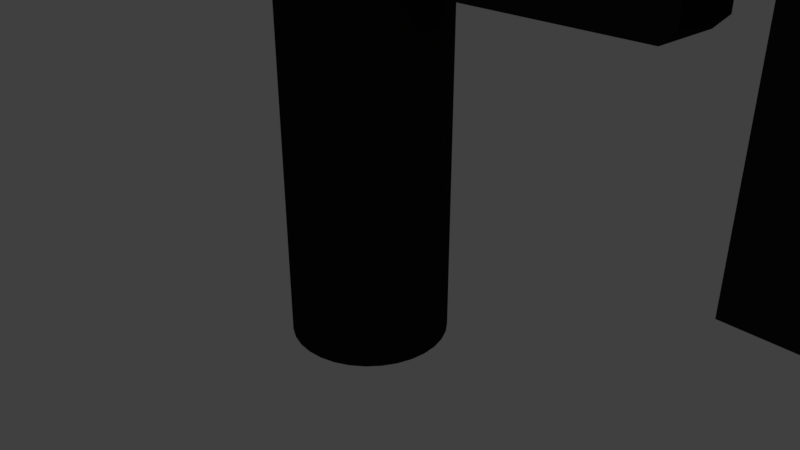# Source: machine_pistol.blend  (saved by Blender 2.79.0; exported with 4.5.12 LTS)
import bpy
from mathutils import Matrix  # noqa: F401  (used for matrix-valued properties, if any)

bpy.ops.wm.read_factory_settings(use_empty=True)
scene = bpy.context.scene
scene.name = 'Scene'

# ---- collections
col_collection_1 = bpy.data.collections.new('Collection 1'); scene.collection.children.link(col_collection_1)

# ---- materials (node trees are filled in below, after node groups)
mat_material_002 = bpy.data.materials.new('Material.002')
mat_material_002.alpha_threshold = 0.0
mat_material_002.use_transparent_shadow = False
mat_material_002.diffuse_color = (0.65, 0.05902, 0.004495, 1.0)
mat_material_002.roughness = 0.5
mat_material_001 = bpy.data.materials.new('Material.001')
mat_material_001.alpha_threshold = 0.0
mat_material_001.use_transparent_shadow = False
mat_material_001.diffuse_color = (0.01156, 0.01222, 0.0114, 1.0)
mat_material_001.roughness = 0.5
mat_material = bpy.data.materials.new('Material')
mat_material.alpha_threshold = 0.0
mat_material.use_transparent_shadow = False
mat_material.diffuse_color = (0.01734, 0.01651, 0.01739, 1.0)
mat_material.roughness = 0.5
mat_material.line_color = (0.0, 0.0, 0.0, 1.0)

# ---- material node trees

# ---- world
world_world = bpy.data.worlds.new('World'); scene.world = world_world
world_world.color = (0.05088, 0.05088, 0.05088)
world_world.use_sun_shadow = False
world_world.sun_shadow_jitter_overblur = 0.0
world_world.cycles.sampling_method = 'MANUAL'

# ---- cameras
cam_camera = bpy.data.cameras.new('Camera')
cam_camera.clip_end = 100.0
cam_camera.lens = 35.0
cam_camera.sensor_width = 32.0
cam_camera.sensor_height = 18.0
cam_camera.ortho_scale = 7.314
cam_camera.dof.focus_distance = 0.0
cam_camera.dof.aperture_fstop = 128.0

# ---- lights
light_lamp = bpy.data.lights.new('Lamp', 'POINT')
light_lamp.transmission_factor = 0.0
light_lamp.cutoff_distance = 30.0
light_lamp.energy = 100.0
light_lamp.shadow_buffer_clip_start = 1.001
light_lamp.shadow_soft_size = 0.1
light_lamp.shadow_maximum_resolution = 0.006
light_lamp.use_absolute_resolution = True

# ---- meshes
me_cylinder_001 = bpy.data.meshes.new('Cylinder.001')
me_cylinder_001.from_pydata([(0.0, 1.0, -1.0), (0.0, 1.0, 1.0), (0.1951, 0.9808, -1.0), (0.1951, 0.9808, 1.0), (0.3827, 0.9239, -1.0), (0.3827, 0.9239, 1.0), (0.5556, 0.8315, -1.0), (0.5556, 0.8315, 1.0), (0.7071, 0.7071, -1.0), (0.7071, 0.7071, 1.0), (0.8315, 0.5556, -1.0), (0.8315, 0.5556, 1.0), (0.9239, 0.3827, -1.0), (0.9239, 0.3827, 1.0), (0.9808, 0.1951, -1.0), (0.9808, 0.1951, 1.0), (1.0, 7.55e-08, -1.0), (1.0, 7.55e-08, 1.0), (0.9808, -0.1951, -1.0), (0.9808, -0.1951, 1.0), (0.9239, -0.3827, -1.0), (0.9239, -0.3827, 1.0), (0.8315, -0.5556, -1.0), (0.8315, -0.5556, 1.0), (0.7071, -0.7071, -1.0), (0.7071, -0.7071, 1.0), (0.5556, -0.8315, -1.0), (0.5556, -0.8315, 1.0), (0.3827, -0.9239, -1.0), (0.3827, -0.9239, 1.0), (0.1951, -0.9808, -1.0), (0.1951, -0.9808, 1.0), (-3.258e-07, -1.0, -1.0), (-3.258e-07, -1.0, 1.0), (-0.1951, -0.9808, -1.0), (-0.1951, -0.9808, 1.0), (-0.3827, -0.9239, -1.0), (-0.3827, -0.9239, 1.0), (-0.5556, -0.8315, -1.0), (-0.5556, -0.8315, 1.0), (-0.7071, -0.7071, -1.0), (-0.7071, -0.7071, 1.0), (-0.8315, -0.5556, -1.0), (-0.8315, -0.5556, 1.0), (-0.9239, -0.3827, -1.0), (-0.9239, -0.3827, 1.0), (-0.9808, -0.1951, -1.0), (-0.9808, -0.1951, 1.0), (-1.0, 9.656e-07, -1.0), (-1.0, 9.656e-07, 1.0), (-0.9808, 0.1951, -1.0), (-0.9808, 0.1951, 1.0), (-0.9239, 0.3827, -1.0), (-0.9239, 0.3827, 1.0), (-0.8315, 0.5556, -1.0), (-0.8315, 0.5556, 1.0), (-0.7071, 0.7071, -1.0), (-0.7071, 0.7071, 1.0), (-0.5556, 0.8315, -1.0), (-0.5556, 0.8315, 1.0), (-0.3827, 0.9239, -1.0), (-0.3827, 0.9239, 1.0), (-0.1951, 0.9808, -1.0), (-0.1951, 0.9808, 1.0)], [], [(0, 1, 3, 2), (2, 3, 5, 4), (4, 5, 7, 6), (6, 7, 9, 8), (8, 9, 11, 10), (10, 11, 13, 12), (12, 13, 15, 14), (14, 15, 17, 16), (16, 17, 19, 18), (18, 19, 21, 20), (20, 21, 23, 22), (22, 23, 25, 24), (24, 25, 27, 26), (26, 27, 29, 28), (28, 29, 31, 30), (30, 31, 33, 32), (32, 33, 35, 34), (34, 35, 37, 36), (36, 37, 39, 38), (38, 39, 41, 40), (40, 41, 43, 42), (42, 43, 45, 44), (44, 45, 47, 46), (46, 47, 49, 48), (48, 49, 51, 50), (50, 51, 53, 52), (52, 53, 55, 54), (54, 55, 57, 56), (56, 57, 59, 58), (58, 59, 61, 60), (3, 1, 63, 61, 59, 57, 55, 53, 51, 49, 47, 45, 43, 41, 39, 37, 35, 33, 31, 29, 27, 25, 23, 21, 19, 17, 15, 13, 11, 9, 7, 5), (60, 61, 63, 62), (62, 63, 1, 0), (0, 2, 4, 6, 8, 10, 12, 14, 16, 18, 20, 22, 24, 26, 28, 30, 32, 34, 36, 38, 40, 42, 44, 46, 48, 50, 52, 54, 56, 58, 60, 62)])
me_cylinder_001.materials.append(mat_material_002)
me_cylinder_001.use_remesh_preserve_volume = False
me_cylinder_001.use_remesh_preserve_attributes = False
me_cylinder_001.use_mirror_vertex_groups = False
me_cylinder_001.update()
me_cylinder = bpy.data.meshes.new('Cylinder')
me_cylinder.from_pydata([(0.0, 1.0, -1.0), (0.0, 1.0, 1.0), (0.1951, 0.9808, -1.0), (0.1951, 0.9808, 1.0), (0.3827, 0.9239, -1.0), (0.3827, 0.9239, 1.0), (0.5556, 0.8315, -1.0), (0.5556, 0.8315, 1.0), (0.7071, 0.7071, -1.0), (0.7071, 0.7071, 1.0), (0.8315, 0.5556, -1.0), (0.8315, 0.5556, 1.0), (0.9239, 0.3827, -1.0), (0.9239, 0.3827, 1.0), (0.9808, 0.1951, -1.0), (0.9808, 0.1951, 1.0), (1.0, 7.55e-08, -1.0), (1.0, 7.55e-08, 1.0), (0.9808, -0.1951, -1.0), (0.9808, -0.1951, 1.0), (0.9239, -0.3827, -1.0), (0.9239, -0.3827, 1.0), (0.8315, -0.5556, -1.0), (0.8315, -0.5556, 1.0), (0.7071, -0.7071, -1.0), (0.7071, -0.7071, 1.0), (0.5556, -0.8315, -1.0), (0.5556, -0.8315, 1.0), (0.3827, -0.9239, -1.0), (0.3827, -0.9239, 1.0), (0.1951, -0.9808, -1.0), (0.1951, -0.9808, 1.0), (-3.258e-07, -1.0, -1.0), (-3.258e-07, -1.0, 1.0), (-0.1951, -0.9808, -1.0), (-0.1951, -0.9808, 1.0), (-0.3827, -0.9239, -1.0), (-0.3827, -0.9239, 1.0), (-0.5556, -0.8315, -1.0), (-0.5556, -0.8315, 1.0), (-0.7071, -0.7071, -1.0), (-0.7071, -0.7071, 1.0), (-0.8315, -0.5556, -1.0), (-0.8315, -0.5556, 1.0), (-0.9239, -0.3827, -1.0), (-0.9239, -0.3827, 1.0), (-0.9808, -0.1951, -1.0), (-0.9808, -0.1951, 1.0), (-1.0, 9.656e-07, -1.0), (-1.0, 9.656e-07, 1.0), (-0.9808, 0.1951, -1.0), (-0.9808, 0.1951, 1.0), (-0.9239, 0.3827, -1.0), (-0.9239, 0.3827, 1.0), (-0.8315, 0.5556, -1.0), (-0.8315, 0.5556, 1.0), (-0.7071, 0.7071, -1.0), (-0.7071, 0.7071, 1.0), (-0.5556, 0.8315, -1.0), (-0.5556, 0.8315, 1.0), (-0.3827, 0.9239, -1.0), (-0.3827, 0.9239, 1.0), (-0.1951, 0.9808, -1.0), (-0.1951, 0.9808, 1.0), (0.1951, 0.9808, 5.926), (-3.293e-07, 1.0, 5.926), (0.3827, 0.9239, 5.926), (0.5556, 0.8315, 5.926), (0.7071, 0.7071, 5.926), (0.8315, 0.5556, 5.926), (0.9239, 0.3827, 5.926), (0.9808, 0.1951, 5.926), (1.0, 7.55e-08, 5.926), (0.9808, -0.1951, 5.926), (0.9239, -0.3827, 5.926), (0.8315, -0.5556, 5.926), (0.7071, -0.7071, 5.926), (0.5556, -0.8315, 5.926), (0.3827, -0.9239, 5.926), (0.1951, -0.9808, 5.926), (-6.551e-07, -1.0, 5.926), (-0.1951, -0.9808, 5.926), (-0.3827, -0.9239, 5.926), (-0.5556, -0.8315, 5.926), (-0.7071, -0.7071, 5.926), (-0.8315, -0.5556, 5.926), (-0.9239, -0.3827, 5.926), (-0.9808, -0.1951, 5.926), (-1.0, 9.656e-07, 5.926), (-0.9808, 0.1951, 5.926), (-0.9239, 0.3827, 5.926), (-0.8315, 0.5556, 5.926), (-0.7071, 0.7071, 5.926), (-0.5556, 0.8315, 5.926), (-0.3827, 0.9239, 5.926), (-0.1951, 0.9808, 5.926)], [], [(0, 1, 3, 2), (2, 3, 5, 4), (4, 5, 7, 6), (6, 7, 9, 8), (8, 9, 11, 10), (10, 11, 13, 12), (12, 13, 15, 14), (14, 15, 17, 16), (16, 17, 19, 18), (18, 19, 21, 20), (20, 21, 23, 22), (22, 23, 25, 24), (24, 25, 27, 26), (26, 27, 29, 28), (28, 29, 31, 30), (30, 31, 33, 32), (32, 33, 35, 34), (34, 35, 37, 36), (36, 37, 39, 38), (38, 39, 41, 40), (40, 41, 43, 42), (42, 43, 45, 44), (44, 45, 47, 46), (46, 47, 49, 48), (48, 49, 51, 50), (50, 51, 53, 52), (52, 53, 55, 54), (54, 55, 57, 56), (56, 57, 59, 58), (58, 59, 61, 60), (7, 5, 66, 67), (60, 61, 63, 62), (62, 63, 1, 0), (0, 2, 4, 6, 8, 10, 12, 14, 16, 18, 20, 22, 24, 26, 28, 30, 32, 34, 36, 38, 40, 42, 44, 46, 48, 50, 52, 54, 56, 58, 60, 62), (64, 65, 95, 94, 93, 92, 91, 90, 89, 88, 87, 86, 85, 84, 83, 82, 81, 80, 79, 78, 77, 76, 75, 74, 73, 72, 71, 70, 69, 68, 67, 66), (25, 23, 75, 76), (43, 41, 84, 85), (61, 59, 93, 94), (17, 15, 71, 72), (35, 33, 80, 81), (53, 51, 89, 90), (9, 7, 67, 68), (27, 25, 76, 77), (45, 43, 85, 86), (63, 61, 94, 95), (19, 17, 72, 73), (37, 35, 81, 82), (55, 53, 90, 91), (11, 9, 68, 69), (29, 27, 77, 78), (47, 45, 86, 87), (3, 1, 65, 64), (1, 63, 95, 65), (21, 19, 73, 74), (39, 37, 82, 83), (57, 55, 91, 92), (13, 11, 69, 70), (31, 29, 78, 79), (49, 47, 87, 88), (5, 3, 64, 66), (23, 21, 74, 75), (41, 39, 83, 84), (59, 57, 92, 93), (15, 13, 70, 71), (33, 31, 79, 80), (51, 49, 88, 89)])
me_cylinder.materials.append(mat_material_001)
me_cylinder.use_remesh_preserve_volume = False
me_cylinder.use_remesh_preserve_attributes = False
me_cylinder.use_mirror_vertex_groups = False
me_cylinder.update()
me_cube = bpy.data.meshes.new('Cube')
me_cube.from_pydata([(1.457, 0.5434, -1.0), (1.457, -0.5434, -1.0), (-1.0, -1.0, -1.0), (-1.0, 1.0, -1.0), (2.515, 0.5434, -1.0), (2.515, -0.5434, -1.0), (4.158, 0.4133, -1.0), (4.158, -0.4133, -1.0), (6.133, 0.7399, -1.0), (6.133, -0.7399, -1.0), (6.943, 0.4507, 1.0), (6.943, -0.4507, 1.0), (7.852, 1.0, -1.0), (7.852, -1.0, -1.0), (7.302, 0.4507, 1.0), (7.302, -0.4507, 1.0), (-1.534, -1.0, -1.0), (-1.534, 1.0, -1.0), (-2.51, -1.0, -1.0), (-2.51, 1.0, -1.0), (-1.139, -0.4788, 1.014), (-1.139, 0.4788, 1.014), (-1.395, -0.4788, 1.014), (-1.395, 0.4788, 1.014), (-1.139, -0.4788, 1.275), (-1.139, 0.4788, 1.275), (-1.395, -0.4788, 1.275), (-1.395, 0.4788, 1.275), (0.9976, 1.002, -1.0), (0.9976, -1.002, -1.0), (1.457, -0.5434, -1.496), (7.852, 1.0, 1.0), (7.852, -1.0, 1.0), (6.393, 1.0, 1.0), (6.393, -1.0, 1.0), (6.943, 0.4507, 1.352), (6.943, -0.4507, 1.352), (7.302, 0.4507, 1.352), (7.302, -0.4507, 1.352), (2.974, 1.002, -1.0), (2.974, -1.002, -1.0), (5.005, 0.7399, -1.0), (5.005, -0.7399, -1.0), (4.158, 0.4133, -1.88), (4.158, -0.4133, -1.88), (4.158, 0.4133, -2.798), (4.158, -0.4133, -2.798), (3.562, 0.4141, -3.143), (3.562, -0.4141, -3.143), (2.672, 0.4141, -3.143), (2.672, -0.4141, -3.143), (2.216, 0.4141, -3.143), (2.216, -0.4141, -3.143), (1.767, 0.4141, -3.143), (1.767, -0.4141, -3.143), (1.239, 0.4141, -3.143), (1.239, -0.4141, -3.143), (0.8913, 0.4141, -3.143), (0.8913, -0.4141, -3.143), (-1.537, 0.9945, 0.913), (-1.537, 0.9072, 1.0), (-1.514, 0.9103, 1.002), (-2.507, 0.9945, 0.913), (0.9999, 1.0, 0.9123), (1.0, 0.9123, 1.0), (-1.0, 0.9123, 1.0), (-1.0, 1.0, 0.9123), (-1.023, 0.9153, 1.002), (-1.514, 0.9103, 1.002), (-1.537, 0.9945, 0.913), (-1.0, 1.0, 0.9123), (-1.023, 0.9153, 1.002), (2.972, 1.0, 0.9136), (2.972, 0.9136, 1.0), (1.001, 0.9136, 1.0), (1.001, 1.0, 0.9136), (4.745, 1.0, 0.8779), (4.745, 0.8778, 1.0), (2.972, 0.9136, 1.0), (2.972, 1.0, 0.9136), (6.393, 1.0, 0.9081), (6.393, 0.9081, 1.0), (6.393, 1.0, 1.0), (6.485, 1.0, 1.0), (4.769, 0.9081, 1.0), (4.769, 1.0, 0.9081), (7.792, 0.9407, 1.0), (7.852, 1.0, 1.0), (7.792, 1.0, 1.0), (7.852, -1.0, 1.0), (7.792, -0.9407, 1.0), (7.792, -1.0, 1.0), (4.745, -1.0, 0.9193), (4.745, -0.9193, 1.0), (6.393, -0.9193, 1.0), (6.393, -1.0, 0.9193), (6.474, -1.0, 1.0), (6.393, -1.0, 1.0), (2.972, -1.0, 0.8858), (2.972, -0.8858, 1.0), (4.745, -0.9193, 1.0), (4.745, -1.0, 0.9193), (0.9999, -1.0, 0.9179), (1.0, -0.9179, 1.0), (2.946, -0.918, 1.0), (2.946, -1.0, 0.9179), (-1.0, -1.0, 0.884), (-1.0, -0.884, 1.0), (-1.044, -0.8365, 1.004), (1.0, -0.9179, 1.0), (0.9999, -1.0, 0.9179), (-1.537, -0.9943, 0.9522), (-1.524, -0.9466, 1.001), (-1.537, -0.9464, 1.0), (-1.132, -0.9508, 1.001), (-1.099, -0.9989, 0.9522), (-2.507, -0.9944, 0.9324), (-1.537, -0.9464, 1.0), (-1.537, -0.9943, 0.9522), (-2.507, 0.9945, 0.913), (-2.342, 0.9072, 1.0), (-2.342, -0.93, 1.0), (-2.507, -0.9944, 0.9324), (1.239, 0.4141, -2.879), (1.239, 0.3338, -2.798), (0.8913, 0.3338, -2.798), (0.8913, 0.4141, -2.879), (2.216, 0.4141, -2.876), (2.216, 0.3367, -2.798), (1.767, 0.3367, -2.798), (1.767, 0.4141, -2.876), (1.239, 0.3338, -2.798), (1.239, 0.4141, -2.879), (1.767, 0.4141, -2.876), (1.767, 0.3367, -2.798), (2.672, 0.4141, -2.874), (2.672, 0.3381, -2.798), (2.218, 0.3381, -2.798), (2.218, 0.4141, -2.874), (3.562, 0.4141, -2.906), (3.562, 0.3066, -2.798), (3.64, 0.414, -2.798), (2.672, 0.3381, -2.798), (2.672, 0.4141, -2.874), (3.612, 0.4141, -1.88), (3.562, 0.3645, -1.88), (3.562, 0.3645, -2.756), (3.612, 0.4141, -2.77), (3.632, 0.4141, -1.0), (3.562, 0.344, -1.0), (3.511, 0.4651, -1.0), (3.562, 0.3645, -1.88), (3.612, 0.4141, -1.88), (1.239, -0.3348, -2.798), (1.239, -0.4141, -2.878), (0.8913, -0.4141, -2.878), (0.8913, -0.3348, -2.798), (1.767, -0.3528, -2.798), (1.767, -0.4141, -2.86), (1.257, -0.4141, -2.86), (1.257, -0.3528, -2.798), (2.216, -0.3613, -2.798), (2.216, -0.4141, -2.851), (1.775, -0.4141, -2.851), (1.775, -0.3613, -2.798), (2.672, -0.3394, -2.798), (2.672, -0.4141, -2.873), (2.216, -0.4141, -2.851), (2.216, -0.3613, -2.798), (3.562, -0.347, -2.798), (3.562, -0.4141, -2.866), (3.629, -0.4141, -2.798), (2.678, -0.4141, -2.866), (2.678, -0.347, -2.798), (3.562, -0.3507, -1.88), (3.625, -0.4141, -1.88), (3.625, -0.4141, -2.795), (3.562, -0.3507, -2.795), (3.562, -0.3245, -1.0), (3.652, -0.414, -1.0), (3.484, -0.4918, -1.0), (3.625, -0.4141, -1.88), (3.562, -0.3507, -1.88), (2.459, -0.5434, -1.496), (2.515, -0.4874, -1.496), (2.515, -0.5434, -1.44), (2.515, -0.4874, -1.819), (2.459, -0.5434, -1.875), (2.515, 0.4858, -1.496), (2.458, 0.5434, -1.496), (2.515, 0.5434, -1.439), (2.458, 0.5434, -1.876), (2.515, 0.4858, -1.819), (1.517, 0.5434, -1.496), (1.457, 0.4831, -1.496), (1.457, 0.5434, -1.436), (1.457, 0.4831, -1.991), (2.344, 0.4582, -1.991), (2.407, 0.5434, -1.927), (1.517, 0.5434, -1.927), (1.457, 0.4831, -1.991), (1.457, -0.3918, -1.991), (1.457, -0.5434, -1.827), (2.459, -0.5434, -1.875), (2.344, -0.3918, -1.991), (4.158, 0.4133, -2.994), (4.009, 0.4135, -3.143), (4.009, -0.4135, -3.143), (4.158, -0.4133, -2.994), (4.745, 1.0, -1.0), (4.745, -1.0, -1.0), (6.393, 1.0, -1.0), (6.393, -1.0, -1.0), (5.005, 0.7399, -1.78), (5.005, -0.7399, -1.78), (6.133, 0.7399, -1.78), (6.133, -0.7399, -1.78), (5.005, 0.7399, -2.653), (5.005, -0.7399, -2.653), (6.133, 0.7399, -2.653), (6.133, -0.7399, -2.653), (5.005, 0.7399, -2.881), (5.005, -0.7399, -2.881), (6.133, 0.7399, -2.881), (6.133, -0.7399, -2.881), (5.005, 0.7399, -4.065), (5.005, -0.7399, -4.065), (6.133, 0.7399, -4.065), (6.133, -0.7399, -4.065), (5.005, 0.7399, -5.053), (5.005, -0.7399, -5.053), (6.133, 0.7399, -5.053), (6.133, -0.7399, -5.053)], [], [(28, 29, 2, 3), (65, 66, 70, 71, 67), (74, 64, 103, 104, 99, 73), (29, 102, 110, 106, 2), (3, 2, 16, 17), (63, 64, 74, 75), (84, 77, 93, 94, 81), (98, 99, 104, 105), (63, 28, 3, 66), (72, 73, 78, 79), (174, 175, 181, 182), (76, 77, 84, 85), (78, 73, 99, 100, 93, 77), (89, 91, 34, 97, 96, 32), (96, 95, 212, 13, 32), (102, 103, 109, 110), (41, 8, 215, 213), (12, 31, 32, 13), (212, 211, 12, 13), (11, 15, 38, 36), (15, 11, 34, 91, 90), (106, 107, 108, 114, 115), (64, 65, 107, 109, 103), (112, 114, 108, 20, 22), (61, 60, 113, 112, 22, 23), (111, 112, 113, 117, 118), (17, 16, 18, 19), (20, 21, 25, 24), (108, 107, 65, 67, 21, 20), (70, 66, 3, 17, 59, 69), (117, 121, 122, 116, 118), (24, 25, 27, 26), (21, 23, 27, 25), (23, 22, 26, 27), (22, 20, 24, 26), (0, 1, 29, 28), (5, 4, 39, 40), (1, 5, 40, 29), (4, 0, 28, 39), (5, 1, 30, 183, 185), (0, 4, 190, 189, 193, 195), (4, 5, 185, 184, 188, 190), (201, 196, 200, 197, 204), (188, 184, 186, 192), (196, 194, 193, 199, 200), (193, 189, 191, 198, 199), (211, 80, 83, 31, 12), (10, 14, 86, 88, 33), (92, 93, 100, 101), (11, 10, 33, 34), (87, 89, 32, 31), (34, 33, 82, 81, 94, 97), (33, 88, 87, 31, 83, 82), (35, 36, 38, 37), (10, 11, 36, 35), (14, 10, 35, 37), (15, 14, 37, 38), (148, 6, 43, 144, 152), (7, 6, 209, 210), (150, 149, 178, 180, 40, 39), (144, 145, 151, 152), (169, 170, 171, 176, 177), (144, 43, 45, 141, 147), (139, 140, 146, 147, 141), (6, 7, 44, 43), (6, 148, 150, 39, 209), (46, 171, 170, 48, 207, 208), (139, 47, 49, 135, 143), (43, 44, 46, 45), (139, 141, 45, 205, 206, 47), (48, 47, 206, 207), (169, 140, 142, 136, 165, 173), (47, 48, 50, 49), (127, 51, 53, 130), (48, 170, 172, 166, 50), (127, 128, 137, 138), (135, 49, 51, 127, 138), (157, 158, 163, 164), (161, 162, 167, 168), (49, 50, 52, 51), (133, 130, 53, 55, 123, 132), (51, 52, 54, 53), (135, 136, 142, 143), (178, 149, 151, 145, 174, 182), (153, 124, 125, 156), (123, 55, 57, 126), (153, 154, 159, 160), (53, 54, 56, 55), (55, 56, 58, 57), (129, 130, 133, 134), (67, 71, 68, 61, 23, 21), (117, 113, 60, 120, 121), (59, 17, 19, 62), (63, 66, 65, 64), (39, 72, 79, 76, 209), (68, 71, 70, 69), (59, 60, 61, 68, 69), (74, 73, 72, 75), (28, 63, 75, 72, 39), (76, 79, 78, 77), (80, 81, 82, 83), (84, 81, 80, 85), (209, 76, 85, 80, 211), (86, 87, 88), (89, 90, 91), (86, 90, 89, 87), (14, 15, 90, 86), (94, 95, 96, 97), (92, 95, 94, 93), (92, 210, 212, 95), (100, 99, 98, 101), (98, 40, 210, 92, 101), (104, 103, 102, 105), (102, 29, 40, 98, 105), (109, 107, 106, 110), (59, 62, 119, 120, 60), (114, 112, 111, 115), (2, 106, 115, 111, 16), (16, 111, 118, 116, 18), (121, 120, 119, 122), (18, 116, 122, 119, 62, 19), (56, 154, 155, 58), (125, 124, 123, 126), (155, 156, 125, 126, 57, 58), (129, 128, 127, 130), (157, 129, 134, 131, 124, 153, 160), (133, 132, 131, 134), (123, 124, 131, 132), (135, 138, 137, 136), (161, 128, 129, 157, 164), (139, 143, 142, 140), (165, 136, 137, 128, 161, 168), (144, 147, 146, 145), (165, 166, 172, 173), (148, 149, 150), (148, 152, 151, 149), (174, 145, 146, 140, 169, 177), (153, 156, 155, 154), (180, 179, 7, 210, 40), (157, 160, 159, 158), (54, 158, 159, 154, 56), (161, 164, 163, 162), (52, 162, 163, 158, 54), (165, 168, 167, 166), (50, 166, 167, 162, 52), (169, 173, 172, 170), (174, 177, 176, 175), (44, 175, 176, 171, 46), (178, 179, 180), (178, 182, 181, 179), (7, 179, 181, 175, 44), (183, 184, 185), (183, 187, 186, 184), (188, 189, 190), (191, 189, 188, 192), (1, 0, 195, 194, 30), (193, 194, 195), (183, 30, 202, 203, 187), (197, 200, 199, 198), (191, 192, 186, 187, 203, 204, 197, 198), (203, 202, 201, 204), (30, 194, 196, 201, 202), (205, 208, 207, 206), (45, 46, 208, 205), (41, 42, 210, 209), (9, 8, 211, 212), (8, 41, 209, 211), (42, 9, 212, 210), (216, 214, 218, 220), (42, 41, 213, 214), (9, 42, 214, 216), (8, 9, 216, 215), (217, 219, 223, 221), (215, 216, 220, 219), (213, 215, 219, 217), (214, 213, 217, 218), (224, 222, 226, 228), (218, 217, 221, 222), (220, 218, 222, 224), (219, 220, 224, 223), (225, 227, 231, 229), (223, 224, 228, 227), (221, 223, 227, 225), (222, 221, 225, 226), (230, 229, 231, 232), (226, 225, 229, 230), (228, 226, 230, 232), (227, 228, 232, 231)])
me_cube.materials.append(mat_material)
me_cube.use_remesh_preserve_volume = False
me_cube.use_remesh_preserve_attributes = False
me_cube.use_mirror_vertex_groups = False
me_cube.update()

# ---- objects
ob_cylinder_001 = bpy.data.objects.new('Cylinder.001', me_cylinder_001)
ob_cylinder = bpy.data.objects.new('Cylinder', me_cylinder)
ob_cube = bpy.data.objects.new('Cube', me_cube)
ob_lamp = bpy.data.objects.new('Lamp', light_lamp)
ob_camera = bpy.data.objects.new('Camera', cam_camera)

# ---- transforms, parenting, visibility, modifiers, constraints
ob_cylinder_001.location = (8.277, -0.05603, 6.728)
ob_cylinder_001.rotation_euler = (-1.532, -9.076, 1.485)
ob_cylinder_001.scale = (0.5041, 0.5041, 0.5041)
ob_cylinder_001.lineart.crease_threshold = 0.0
ob_cylinder.location = (0.0, 0.0, 0.0)
ob_cylinder.scale = (1.026, 1.026, 1.026)
ob_cylinder.lineart.crease_threshold = 0.0
ob_cube.location = (-0.05484, 0.008142, 6.687)
ob_cube.lock_rotations_4d = False
ob_cube.empty_display_type = 'ARROWS'
ob_cube.lineart.crease_threshold = 0.0
ob_lamp.location = (4.076, 1.005, 5.904)
ob_lamp.rotation_euler = (0.6503, 0.05522, 1.866)
ob_lamp.lock_rotations_4d = False
ob_lamp.empty_display_type = 'ARROWS'
ob_lamp.color = (0.0, 0.0, 0.0, 0.0)
ob_lamp.lineart.crease_threshold = 0.0
ob_camera.location = (7.481, -6.508, 5.344)
ob_camera.rotation_euler = (1.109, 0.0, 0.8149)
ob_camera.lock_rotations_4d = False
ob_camera.empty_display_type = 'ARROWS'
ob_camera.color = (0.0, 0.0, 0.0, 0.0)
ob_camera.display_type = 'WIRE'
ob_camera.lineart.crease_threshold = 0.0

# ---- collection membership
col_collection_1.objects.link(ob_cylinder_001)
col_collection_1.objects.link(ob_cylinder)
col_collection_1.objects.link(ob_cube)
col_collection_1.objects.link(ob_lamp)
col_collection_1.objects.link(ob_camera)

# ---- scene / render settings (as saved in the file)
scene.camera = ob_camera
scene.frame_start = 1; scene.frame_end = 250; scene.frame_set(1)
scene.render.engine = 'BLENDER_EEVEE_NEXT'
scene.render.resolution_percentage = 50
scene.render.dither_intensity = 0.0
scene.cycles.use_denoising = False
scene.cycles.samples = 128
scene.cycles.sampling_pattern = 'TABULATED_SOBOL'
scene.cycles.use_adaptive_sampling = False
scene.cycles.use_light_tree = False
scene.cycles.blur_glossy = 0.0
scene.cycles.sample_clamp_indirect = 0.0
scene.view_settings.view_transform = 'Standard'
bpy.context.view_layer.update()
